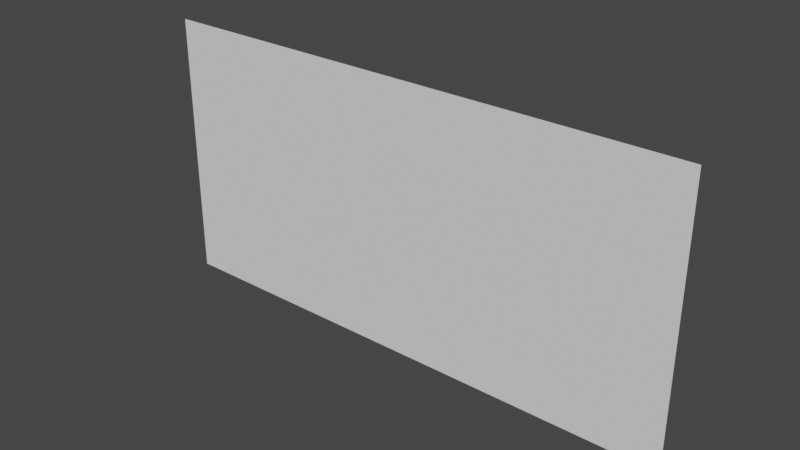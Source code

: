 # Source: name_plate.blend  (saved by Blender 2.91.10; exported with 4.5.12 LTS)
import bpy
from mathutils import Matrix  # noqa: F401  (used for matrix-valued properties, if any)

bpy.ops.wm.read_factory_settings(use_empty=True)
scene = bpy.context.scene
scene.name = 'Scene'

# ---- collections
col_collection = bpy.data.collections.new('Collection'); scene.collection.children.link(col_collection)

# ---- world
world_world = bpy.data.worlds.new('World'); scene.world = world_world
world_world.use_nodes = True; world_world.node_tree.nodes.clear()
_N = world_world.node_tree.nodes; _L = world_world.node_tree.links
n0 = _N.new('ShaderNodeOutputWorld'); n0.name = 'World Output'; n0.location = (300, 300)
n1 = _N.new('ShaderNodeBackground'); n1.name = 'Background'; n1.location = (10, 300)
n1.inputs[0].default_value = (0.05088, 0.05088, 0.05088, 1.0)
_L.new(n1.outputs[0], n0.inputs[0])
n0.is_active_output = True
world_world.color = (0.05088, 0.05088, 0.05088)
world_world.use_sun_shadow = False
world_world.sun_shadow_jitter_overblur = 0.0

# ---- meshes
me_plane_001 = bpy.data.meshes.new('Plane.001')
me_plane_001.from_pydata([(-0.1, 4.371e-08, -0.05), (0.1, 4.371e-08, -0.05), (-0.1, -4.371e-08, 0.05), (0.1, -4.371e-08, 0.05)], [], [(0, 1, 3, 2)])
_uv = me_plane_001.uv_layers.new(name='UVMap')
_uv.uv.foreach_set('vector', [0.0, 0.0, 1.0, 0.0, 1.0, 1.0, 0.0, 1.0])
me_plane_001.use_remesh_fix_poles = True
me_plane_001.use_remesh_preserve_attributes = False
me_plane_001.use_mirror_vertex_groups = False
me_plane_001.update()

# ---- objects
ob_plane = bpy.data.objects.new('Plane', me_plane_001)

# ---- transforms, parenting, visibility, modifiers, constraints
ob_plane.location = (0.0, 0.0, 0.0)
ob_plane.lineart.crease_threshold = 0.0

# ---- collection membership
col_collection.objects.link(ob_plane)

# ---- scene / render settings (as saved in the file)
scene.frame_start = 1; scene.frame_end = 250; scene.frame_set(1)
scene.render.engine = 'BLENDER_EEVEE_NEXT'
scene.cycles.use_denoising = False
scene.cycles.samples = 128
scene.cycles.sampling_pattern = 'TABULATED_SOBOL'
scene.cycles.use_adaptive_sampling = False
scene.cycles.use_light_tree = False
scene.view_settings.view_transform = 'Filmic'
bpy.context.view_layer.update()

# ---- added for rendering (the .blend has no active camera and no usable light): camera, sun
cam_auto = bpy.data.cameras.new('AutoCamera')
cam_auto.lens = 50.0
cam_auto.sensor_width = 36.0
cam_auto.clip_end = 1000.0
ob_auto_camera = bpy.data.objects.new('AutoCamera', cam_auto)
scene.collection.objects.link(ob_auto_camera)
ob_auto_camera.location = (0.206887, -0.248264, 0.165509)
ob_auto_camera.rotation_euler = (1.09748, -7.21219e-08, 0.694738)
scene.camera = ob_auto_camera
light_auto_sun = bpy.data.lights.new('AutoSun', 'SUN')
light_auto_sun.energy = 3.0
light_auto_sun.angle = 0.0523599
ob_auto_sun = bpy.data.objects.new('AutoSun', light_auto_sun)
scene.collection.objects.link(ob_auto_sun)
ob_auto_sun.rotation_euler = (0.872665, 0.174533, 0.523599)
bpy.context.view_layer.update()
